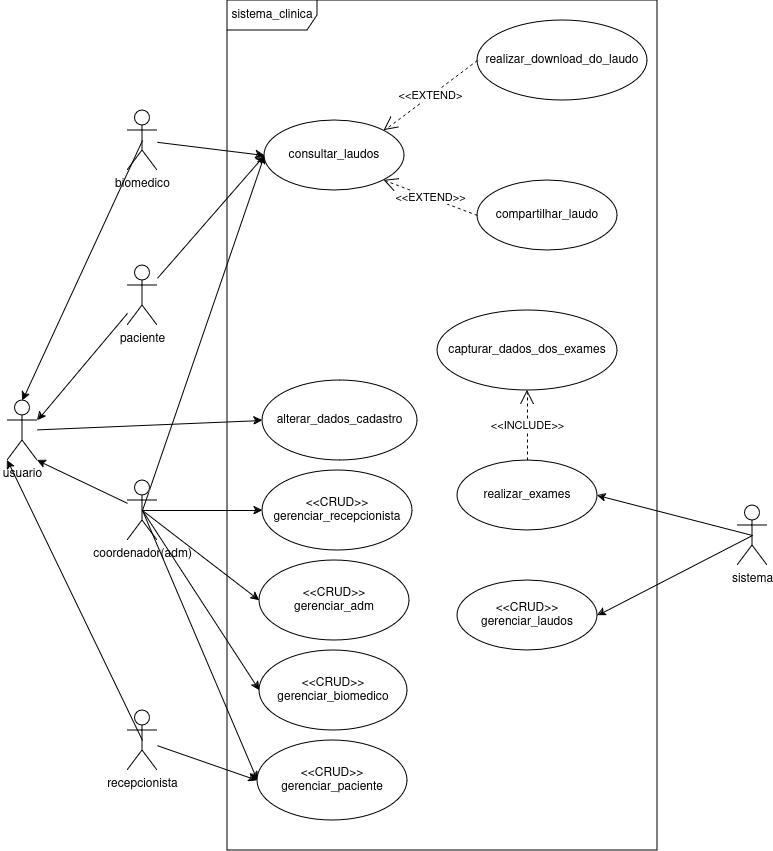

The diagram above was exported from draw.io. Its source (the exported page's mxGraphModel, read from the mxfile embedded in the PNG):
<mxGraphModel dx="2261" dy="1963" grid="1" gridSize="10" guides="1" tooltips="1" connect="1" arrows="1" fold="1" page="1" pageScale="1" pageWidth="827" pageHeight="1169" background="#FFFFFF" math="0" shadow="0">
  <root>
    <mxCell id="0" />
    <mxCell id="1" parent="0" />
    <mxCell id="hCmTPyM3NdGGa_54mISt-14" style="edgeStyle=none;rounded=0;orthogonalLoop=1;jettySize=auto;html=1;entryX=0;entryY=0.5;entryDx=0;entryDy=0;" parent="1" source="v5K8VpE563ika1e4SYlT-2" target="v5K8VpE563ika1e4SYlT-11" edge="1">
      <mxGeometry relative="1" as="geometry" />
    </mxCell>
    <mxCell id="v5K8VpE563ika1e4SYlT-2" value="paciente" style="shape=umlActor;verticalLabelPosition=bottom;verticalAlign=top;html=1;labelBackgroundColor=none;shadow=0;" parent="1" vertex="1">
      <mxGeometry x="-690" y="-835" width="30" height="60" as="geometry" />
    </mxCell>
    <mxCell id="hCmTPyM3NdGGa_54mISt-12" style="edgeStyle=none;rounded=0;orthogonalLoop=1;jettySize=auto;html=1;entryX=0;entryY=0.5;entryDx=0;entryDy=0;" parent="1" source="v5K8VpE563ika1e4SYlT-5" target="v5K8VpE563ika1e4SYlT-13" edge="1">
      <mxGeometry relative="1" as="geometry" />
    </mxCell>
    <mxCell id="v5K8VpE563ika1e4SYlT-5" value="recepcionista" style="shape=umlActor;verticalLabelPosition=bottom;verticalAlign=top;html=1;" parent="1" vertex="1">
      <mxGeometry x="-690" y="-390" width="30" height="60" as="geometry" />
    </mxCell>
    <mxCell id="W7C0OiJFxu_wO_atmClL-7" style="rounded=0;orthogonalLoop=1;jettySize=auto;html=1;exitX=0.5;exitY=0.5;exitDx=0;exitDy=0;exitPerimeter=0;entryX=0;entryY=0.5;entryDx=0;entryDy=0;" parent="1" source="v5K8VpE563ika1e4SYlT-6" target="v5K8VpE563ika1e4SYlT-11" edge="1">
      <mxGeometry relative="1" as="geometry" />
    </mxCell>
    <mxCell id="W7C0OiJFxu_wO_atmClL-15" style="edgeStyle=none;rounded=0;orthogonalLoop=1;jettySize=auto;html=1;exitX=0.5;exitY=0.5;exitDx=0;exitDy=0;exitPerimeter=0;entryX=0;entryY=0.5;entryDx=0;entryDy=0;" parent="1" source="v5K8VpE563ika1e4SYlT-6" target="v5K8VpE563ika1e4SYlT-15" edge="1">
      <mxGeometry relative="1" as="geometry" />
    </mxCell>
    <mxCell id="W7C0OiJFxu_wO_atmClL-23" style="edgeStyle=none;rounded=0;orthogonalLoop=1;jettySize=auto;html=1;exitX=0.5;exitY=0.5;exitDx=0;exitDy=0;exitPerimeter=0;entryX=0;entryY=0.5;entryDx=0;entryDy=0;" parent="1" source="v5K8VpE563ika1e4SYlT-6" target="v5K8VpE563ika1e4SYlT-26" edge="1">
      <mxGeometry relative="1" as="geometry" />
    </mxCell>
    <mxCell id="W7C0OiJFxu_wO_atmClL-25" style="edgeStyle=none;rounded=0;orthogonalLoop=1;jettySize=auto;html=1;exitX=0.5;exitY=0.5;exitDx=0;exitDy=0;exitPerimeter=0;entryX=0;entryY=0.5;entryDx=0;entryDy=0;" parent="1" source="v5K8VpE563ika1e4SYlT-6" target="v5K8VpE563ika1e4SYlT-14" edge="1">
      <mxGeometry relative="1" as="geometry" />
    </mxCell>
    <mxCell id="W7C0OiJFxu_wO_atmClL-32" style="edgeStyle=none;rounded=0;orthogonalLoop=1;jettySize=auto;html=1;exitX=0.5;exitY=0.5;exitDx=0;exitDy=0;exitPerimeter=0;entryX=0;entryY=0.5;entryDx=0;entryDy=0;" parent="1" source="v5K8VpE563ika1e4SYlT-6" target="v5K8VpE563ika1e4SYlT-13" edge="1">
      <mxGeometry relative="1" as="geometry" />
    </mxCell>
    <mxCell id="v5K8VpE563ika1e4SYlT-6" value="coordenador(adm)" style="shape=umlActor;verticalLabelPosition=bottom;verticalAlign=top;html=1;" parent="1" vertex="1">
      <mxGeometry x="-690" y="-620" width="30" height="60" as="geometry" />
    </mxCell>
    <mxCell id="W7C0OiJFxu_wO_atmClL-48" style="edgeStyle=none;rounded=0;orthogonalLoop=1;jettySize=auto;html=1;exitX=0.5;exitY=0.5;exitDx=0;exitDy=0;exitPerimeter=0;entryX=0.5;entryY=0;entryDx=0;entryDy=0;entryPerimeter=0;" parent="1" source="v5K8VpE563ika1e4SYlT-7" target="W7C0OiJFxu_wO_atmClL-41" edge="1">
      <mxGeometry relative="1" as="geometry" />
    </mxCell>
    <mxCell id="hCmTPyM3NdGGa_54mISt-15" style="edgeStyle=none;rounded=0;orthogonalLoop=1;jettySize=auto;html=1;entryX=0;entryY=0.5;entryDx=0;entryDy=0;" parent="1" source="v5K8VpE563ika1e4SYlT-7" target="v5K8VpE563ika1e4SYlT-11" edge="1">
      <mxGeometry relative="1" as="geometry">
        <mxPoint x="-553" y="-1059" as="targetPoint" />
      </mxGeometry>
    </mxCell>
    <mxCell id="v5K8VpE563ika1e4SYlT-7" value="biomedico" style="shape=umlActor;verticalLabelPosition=bottom;verticalAlign=top;html=1;" parent="1" vertex="1">
      <mxGeometry x="-690" y="-990" width="30" height="60" as="geometry" />
    </mxCell>
    <mxCell id="v5K8VpE563ika1e4SYlT-8" value="sistema_clinica" style="shape=umlFrame;whiteSpace=wrap;html=1;pointerEvents=0;width=90;height=30;" parent="1" vertex="1">
      <mxGeometry x="-590" y="-1100" width="430" height="850" as="geometry" />
    </mxCell>
    <mxCell id="v5K8VpE563ika1e4SYlT-10" value="alterar_dados_cadastro" style="ellipse;whiteSpace=wrap;html=1;" parent="1" vertex="1">
      <mxGeometry x="-555" y="-720" width="155" height="80" as="geometry" />
    </mxCell>
    <mxCell id="v5K8VpE563ika1e4SYlT-11" value="consultar_laudos" style="ellipse;whiteSpace=wrap;html=1;" parent="1" vertex="1">
      <mxGeometry x="-553" y="-980" width="140" height="70" as="geometry" />
    </mxCell>
    <mxCell id="v5K8VpE563ika1e4SYlT-13" value="&lt;div&gt;&amp;lt;&amp;lt;CRUD&amp;gt;&amp;gt;&lt;/div&gt;&lt;div&gt;gerenciar_paciente&lt;br&gt;&lt;/div&gt;" style="ellipse;whiteSpace=wrap;html=1;" parent="1" vertex="1">
      <mxGeometry x="-560" y="-360" width="150" height="80" as="geometry" />
    </mxCell>
    <mxCell id="v5K8VpE563ika1e4SYlT-14" value="&lt;div&gt;&amp;lt;&amp;lt;CRUD&amp;gt;&amp;gt;&lt;/div&gt;&lt;div&gt;gerenciar_biomedico&lt;br&gt;&lt;/div&gt;" style="ellipse;whiteSpace=wrap;html=1;" parent="1" vertex="1">
      <mxGeometry x="-558" y="-450" width="148" height="80" as="geometry" />
    </mxCell>
    <mxCell id="v5K8VpE563ika1e4SYlT-15" value="&lt;div&gt;&amp;lt;&amp;lt;CRUD&amp;gt;&amp;gt;&lt;/div&gt;&lt;div&gt;gerenciar_recepcionista&lt;br&gt;&lt;/div&gt;" style="ellipse;whiteSpace=wrap;html=1;" parent="1" vertex="1">
      <mxGeometry x="-555" y="-630" width="150" height="80" as="geometry" />
    </mxCell>
    <mxCell id="v5K8VpE563ika1e4SYlT-16" value="&amp;lt;&amp;lt;CRUD&amp;gt;&amp;gt;&lt;br&gt;gerenciar_laudos" style="ellipse;whiteSpace=wrap;html=1;" parent="1" vertex="1">
      <mxGeometry x="-360" y="-520" width="140" height="70" as="geometry" />
    </mxCell>
    <mxCell id="hCmTPyM3NdGGa_54mISt-3" style="edgeStyle=none;rounded=0;orthogonalLoop=1;jettySize=auto;html=1;exitX=0.5;exitY=0.5;exitDx=0;exitDy=0;exitPerimeter=0;entryX=1;entryY=0.5;entryDx=0;entryDy=0;" parent="1" source="v5K8VpE563ika1e4SYlT-17" target="v5K8VpE563ika1e4SYlT-16" edge="1">
      <mxGeometry relative="1" as="geometry" />
    </mxCell>
    <mxCell id="EavfNthSobmLnv8FoYkP-9" style="edgeStyle=none;rounded=0;orthogonalLoop=1;jettySize=auto;html=1;exitX=0.5;exitY=0.5;exitDx=0;exitDy=0;exitPerimeter=0;entryX=1;entryY=0.5;entryDx=0;entryDy=0;" parent="1" source="v5K8VpE563ika1e4SYlT-17" target="EavfNthSobmLnv8FoYkP-4" edge="1">
      <mxGeometry relative="1" as="geometry" />
    </mxCell>
    <mxCell id="v5K8VpE563ika1e4SYlT-17" value="sistema" style="shape=umlActor;verticalLabelPosition=bottom;verticalAlign=top;html=1;" parent="1" vertex="1">
      <mxGeometry x="-80" y="-595" width="30" height="60" as="geometry" />
    </mxCell>
    <mxCell id="v5K8VpE563ika1e4SYlT-23" value="realizar_download_do_laudo" style="ellipse;whiteSpace=wrap;html=1;" parent="1" vertex="1">
      <mxGeometry x="-340" y="-1080" width="170" height="80" as="geometry" />
    </mxCell>
    <mxCell id="v5K8VpE563ika1e4SYlT-24" value="compartilhar_laudo" style="ellipse;whiteSpace=wrap;html=1;" parent="1" vertex="1">
      <mxGeometry x="-340" y="-920" width="140" height="70" as="geometry" />
    </mxCell>
    <mxCell id="v5K8VpE563ika1e4SYlT-26" value="&lt;div&gt;&amp;lt;&amp;lt;CRUD&amp;gt;&amp;gt;&lt;/div&gt;&lt;div&gt;gerenciar_adm&lt;br&gt;&lt;/div&gt;" style="ellipse;whiteSpace=wrap;html=1;" parent="1" vertex="1">
      <mxGeometry x="-558" y="-540" width="150" height="80" as="geometry" />
    </mxCell>
    <mxCell id="W7C0OiJFxu_wO_atmClL-17" value="&lt;div&gt;capturar_dados_dos_exames&lt;/div&gt;" style="ellipse;whiteSpace=wrap;html=1;" parent="1" vertex="1">
      <mxGeometry x="-380" y="-790" width="180" height="80" as="geometry" />
    </mxCell>
    <mxCell id="W7C0OiJFxu_wO_atmClL-30" style="edgeStyle=none;rounded=0;orthogonalLoop=1;jettySize=auto;html=1;exitX=0;exitY=1;exitDx=0;exitDy=0;" parent="1" edge="1">
      <mxGeometry relative="1" as="geometry">
        <mxPoint x="-299.4974746830583" y="-540.2512626584708" as="sourcePoint" />
        <mxPoint x="-300.0051006962649" y="-540.5077057814215" as="targetPoint" />
      </mxGeometry>
    </mxCell>
    <mxCell id="W7C0OiJFxu_wO_atmClL-31" style="edgeStyle=none;rounded=0;orthogonalLoop=1;jettySize=auto;html=1;exitX=0;exitY=1;exitDx=0;exitDy=0;" parent="1" edge="1">
      <mxGeometry relative="1" as="geometry">
        <mxPoint x="-299.4974746830583" y="-540.2512626584708" as="sourcePoint" />
        <mxPoint x="-300.0051006962649" y="-540.5077057814215" as="targetPoint" />
      </mxGeometry>
    </mxCell>
    <mxCell id="hCmTPyM3NdGGa_54mISt-4" style="edgeStyle=none;rounded=0;orthogonalLoop=1;jettySize=auto;html=1;entryX=0;entryY=0.5;entryDx=0;entryDy=0;" parent="1" source="W7C0OiJFxu_wO_atmClL-41" target="v5K8VpE563ika1e4SYlT-10" edge="1">
      <mxGeometry relative="1" as="geometry" />
    </mxCell>
    <mxCell id="W7C0OiJFxu_wO_atmClL-41" value="usuario" style="shape=umlActor;verticalLabelPosition=bottom;verticalAlign=top;html=1;" parent="1" vertex="1">
      <mxGeometry x="-810" y="-700" width="30" height="60" as="geometry" />
    </mxCell>
    <mxCell id="W7C0OiJFxu_wO_atmClL-42" value="&amp;lt;&amp;lt;EXTEND&amp;gt;" style="endArrow=open;endSize=12;dashed=1;html=1;rounded=0;exitX=0;exitY=0.5;exitDx=0;exitDy=0;entryX=1;entryY=0;entryDx=0;entryDy=0;" parent="1" source="v5K8VpE563ika1e4SYlT-23" target="v5K8VpE563ika1e4SYlT-11" edge="1">
      <mxGeometry x="0.0048" width="160" relative="1" as="geometry">
        <mxPoint x="-380" y="-945.53" as="sourcePoint" />
        <mxPoint x="-434" y="-970" as="targetPoint" />
        <mxPoint as="offset" />
      </mxGeometry>
    </mxCell>
    <mxCell id="W7C0OiJFxu_wO_atmClL-44" value="&amp;lt;&amp;lt;EXTEND&amp;gt;&amp;gt;" style="endArrow=open;endSize=12;dashed=1;html=1;rounded=0;exitX=0;exitY=0.5;exitDx=0;exitDy=0;entryX=1;entryY=1;entryDx=0;entryDy=0;" parent="1" source="v5K8VpE563ika1e4SYlT-24" target="v5K8VpE563ika1e4SYlT-11" edge="1">
      <mxGeometry width="160" relative="1" as="geometry">
        <mxPoint x="-400" y="-820.53" as="sourcePoint" />
        <mxPoint x="-240" y="-820.53" as="targetPoint" />
      </mxGeometry>
    </mxCell>
    <mxCell id="W7C0OiJFxu_wO_atmClL-46" value="&amp;lt;&amp;lt;INCLUDE&amp;gt;&amp;gt;" style="endArrow=open;endSize=12;dashed=1;html=1;rounded=0;exitX=0.5;exitY=0;exitDx=0;exitDy=0;entryX=0.5;entryY=1;entryDx=0;entryDy=0;" parent="1" source="EavfNthSobmLnv8FoYkP-4" target="W7C0OiJFxu_wO_atmClL-17" edge="1">
      <mxGeometry width="160" relative="1" as="geometry">
        <mxPoint x="-250" y="-600" as="sourcePoint" />
        <mxPoint x="-190" y="-680" as="targetPoint" />
      </mxGeometry>
    </mxCell>
    <mxCell id="hCmTPyM3NdGGa_54mISt-5" style="edgeStyle=none;rounded=0;orthogonalLoop=1;jettySize=auto;html=1;entryX=1;entryY=1;entryDx=0;entryDy=0;entryPerimeter=0;" parent="1" source="v5K8VpE563ika1e4SYlT-6" target="W7C0OiJFxu_wO_atmClL-41" edge="1">
      <mxGeometry relative="1" as="geometry" />
    </mxCell>
    <mxCell id="hCmTPyM3NdGGa_54mISt-8" style="edgeStyle=none;rounded=0;orthogonalLoop=1;jettySize=auto;html=1;entryX=1;entryY=0.3333333333333333;entryDx=0;entryDy=0;entryPerimeter=0;" parent="1" source="v5K8VpE563ika1e4SYlT-2" target="W7C0OiJFxu_wO_atmClL-41" edge="1">
      <mxGeometry relative="1" as="geometry" />
    </mxCell>
    <mxCell id="hCmTPyM3NdGGa_54mISt-11" style="edgeStyle=none;rounded=0;orthogonalLoop=1;jettySize=auto;html=1;exitX=0.5;exitY=0.5;exitDx=0;exitDy=0;exitPerimeter=0;entryX=0;entryY=1;entryDx=0;entryDy=0;entryPerimeter=0;" parent="1" source="v5K8VpE563ika1e4SYlT-5" target="W7C0OiJFxu_wO_atmClL-41" edge="1">
      <mxGeometry relative="1" as="geometry">
        <mxPoint x="-780" y="-660" as="targetPoint" />
      </mxGeometry>
    </mxCell>
    <mxCell id="EavfNthSobmLnv8FoYkP-4" value="realizar_exames" style="ellipse;whiteSpace=wrap;html=1;" parent="1" vertex="1">
      <mxGeometry x="-360" y="-640" width="140" height="70" as="geometry" />
    </mxCell>
  </root>
</mxGraphModel>